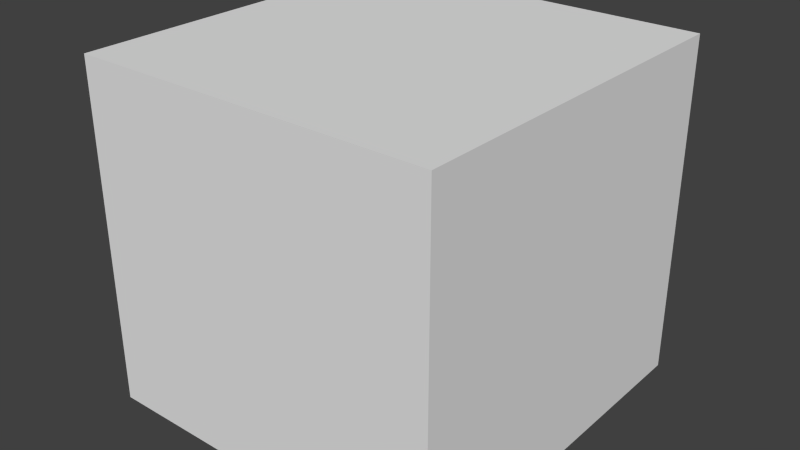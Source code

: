# Source: shape.blend  (saved by Blender 2.67.0; exported with 4.5.12 LTS)
import bpy
from mathutils import Matrix  # noqa: F401  (used for matrix-valued properties, if any)

bpy.ops.wm.read_factory_settings(use_empty=True)
scene = bpy.context.scene
scene.name = 'Scene'

# ---- collections
col_collection_1 = bpy.data.collections.new('Collection 1'); scene.collection.children.link(col_collection_1)

# ---- materials (node trees are filled in below, after node groups)
mat_shape_alux3d_bulldog_magazine_p1_mat1 = bpy.data.materials.new('shape_alux3d_bulldog_magazine_p1_mat1')
mat_shape_alux3d_bulldog_magazine_p1_mat1.alpha_threshold = 0.0
mat_shape_alux3d_bulldog_magazine_p1_mat1.use_transparent_shadow = False
mat_shape_alux3d_bulldog_magazine_p1_mat1.diffuse_color = (0.8, 0.0, 0.0, 1.0)
mat_shape_alux3d_bulldog_magazine_p1_mat1.roughness = 0.5
mat_shape_alux3d_bulldog_magazine_p1_mat1.specular_intensity = 0.0
mat_shape_alux3d_bulldog_magazine_p1_mat1.line_color = (0.0, 0.0, 0.0, 1.0)

# ---- material node trees

# ---- world
world_world = bpy.data.worlds.new('World'); scene.world = world_world
world_world.color = (0.05088, 0.05088, 0.05088)
world_world.use_sun_shadow = False
world_world.sun_shadow_jitter_overblur = 0.0
world_world.cycles.sampling_method = 'MANUAL'
world_world.cycles.sample_map_resolution = 256

# ---- meshes
me_cube_001 = bpy.data.meshes.new('Cube.001')
me_cube_001.from_pydata([(-0.1725, -0.1725, -0.1725), (-0.1725, 0.1725, -0.1725), (0.1725, 0.1725, -0.1725), (0.1725, -0.1725, -0.1725), (-0.1725, -0.1725, 0.1725), (-0.1725, 0.1725, 0.1725), (0.1725, 0.1725, 0.1725), (0.1725, -0.1725, 0.1725)], [], [(4, 5, 1, 0), (5, 6, 2, 1), (6, 7, 3, 2), (7, 4, 0, 3), (0, 1, 2, 3), (7, 6, 5, 4)])
me_cube_001.use_remesh_preserve_volume = False
me_cube_001.use_remesh_preserve_attributes = False
me_cube_001.use_mirror_vertex_groups = False
me_cube_001.update()
me_sphere_001 = bpy.data.meshes.new('Sphere.001')
me_sphere_001.from_pydata([(-0.1171, 0.0, 0.1171), (-0.1656, 0.0, -7.238e-09), (-0.1171, 0.0, -0.1171), (1.139e-07, 0.0, -0.1656), (-0.0828, 0.0828, 0.1171), (-0.1171, 0.1171, -9.87e-09), (-0.0828, 0.0828, -0.1171), (1.259e-07, 0.1171, 0.1171), (1.279e-07, 0.1656, -9.87e-09), (1.259e-07, 0.1171, -0.1171), (0.0828, 0.0828, 0.1171), (0.1171, 0.1171, -9.87e-09), (0.0828, 0.0828, -0.1171), (0.1171, -2.238e-08, 0.1171), (0.1656, -2.792e-08, -9.87e-09), (0.1171, -2.238e-08, -0.1171), (0.0828, -0.0828, 0.1171), (0.1171, -0.1171, -9.87e-09), (0.0828, -0.0828, -0.1171), (8.458e-08, -0.1171, 0.1171), (7.207e-08, -0.1656, -9.87e-09), (8.458e-08, -0.1171, -0.1171), (1.037e-07, -1.024e-08, 0.1656), (-0.0828, -0.0828, 0.1171), (-0.1171, -0.1171, -9.87e-09), (-0.0828, -0.0828, -0.1171)], [], [(1, 0, 4, 5), (2, 1, 5, 6), (6, 5, 8, 9), (5, 4, 7, 8), (8, 7, 10, 11), (9, 8, 11, 12), (11, 10, 13, 14), (12, 11, 14, 15), (14, 13, 16, 17), (15, 14, 17, 18), (17, 16, 19, 20), (18, 17, 20, 21), (21, 20, 24, 25), (20, 19, 23, 24), (3, 2, 6), (0, 22, 4), (3, 6, 9), (4, 22, 7), (3, 9, 12), (7, 22, 10), (3, 12, 15), (10, 22, 13), (3, 15, 18), (13, 22, 16), (3, 18, 21), (16, 22, 19), (3, 21, 25), (19, 22, 23), (3, 25, 2), (23, 22, 0), (24, 23, 0, 1), (25, 24, 1, 2)])
me_sphere_001.materials.append(mat_shape_alux3d_bulldog_magazine_p1_mat1)
me_sphere_001.use_remesh_preserve_volume = False
me_sphere_001.use_remesh_preserve_attributes = False
me_sphere_001.use_mirror_vertex_groups = False
me_sphere_001.update()
me_cube = bpy.data.meshes.new('Cube')
me_cube.from_pydata([(-0.2153, -0.2291, -0.2012), (-0.2153, 0.2152, -0.2012), (0.2172, 0.2152, -0.2012), (0.2172, -0.2291, -0.2012), (-0.2153, -0.2291, 0.208), (-0.2153, 0.2152, 0.208), (0.2172, 0.2152, 0.208), (0.2172, -0.2291, 0.208)], [], [(4, 5, 1, 0), (5, 6, 2, 1), (6, 7, 3, 2), (7, 4, 0, 3), (0, 1, 2, 3), (7, 6, 5, 4)])
me_cube.use_remesh_preserve_volume = False
me_cube.use_remesh_preserve_attributes = False
me_cube.use_mirror_vertex_groups = False
me_cube.update()

# ---- objects
ob_collision_1 = bpy.data.objects.new('Collision-1', me_cube_001)
ob_sphere = bpy.data.objects.new('Sphere', me_sphere_001)
ob_bounds = bpy.data.objects.new('bounds', me_cube)

# ---- transforms, parenting, visibility, modifiers, constraints
ob_collision_1.location = (-5.076e-09, 0.0, 0.0)
ob_collision_1.display_type = 'WIRE'
ob_collision_1.lineart.crease_threshold = 0.0
ob_sphere.location = (-5.076e-09, 0.0, 0.0)
ob_sphere.lineart.crease_threshold = 0.0
ob_bounds.location = (-5.076e-09, 0.0, 0.0)
ob_bounds.display_type = 'WIRE'
ob_bounds.lineart.crease_threshold = 0.0

# ---- collection membership
col_collection_1.objects.link(ob_collision_1)
col_collection_1.objects.link(ob_sphere)
col_collection_1.objects.link(ob_bounds)

# ---- scene / render settings (as saved in the file)
scene.frame_start = 1; scene.frame_end = 250; scene.frame_set(1)
scene.render.engine = 'BLENDER_EEVEE_NEXT'
scene.render.image_settings.color_mode = 'RGB'
scene.render.image_settings.compression = 90
scene.render.resolution_percentage = 50
scene.render.dither_intensity = 0.0
scene.render.bake_margin = 2
scene.render.bake_bias = 0.0
scene.cycles.use_denoising = False
scene.cycles.samples = 10
scene.cycles.sampling_pattern = 'TABULATED_SOBOL'
scene.cycles.light_sampling_threshold = 0.0
scene.cycles.use_adaptive_sampling = False
scene.cycles.use_light_tree = False
scene.cycles.blur_glossy = 0.0
scene.cycles.volume_bounces = 1
scene.cycles.pixel_filter_type = 'GAUSSIAN'
scene.cycles.sample_clamp_indirect = 0.0
scene.view_settings.view_transform = 'Standard'
bpy.context.view_layer.update()

# ---- added for rendering (the .blend has no active camera and no usable light): camera, sun
cam_auto = bpy.data.cameras.new('AutoCamera')
cam_auto.lens = 50.0
cam_auto.sensor_width = 36.0
cam_auto.clip_end = 1000.0
ob_auto_camera = bpy.data.objects.new('AutoCamera', cam_auto)
scene.collection.objects.link(ob_auto_camera)
ob_auto_camera.location = (0.688344, -0.831837, 0.553292)
ob_auto_camera.rotation_euler = (1.09748, -7.21219e-08, 0.694738)
scene.camera = ob_auto_camera
light_auto_sun = bpy.data.lights.new('AutoSun', 'SUN')
light_auto_sun.energy = 3.0
light_auto_sun.angle = 0.0523599
ob_auto_sun = bpy.data.objects.new('AutoSun', light_auto_sun)
scene.collection.objects.link(ob_auto_sun)
ob_auto_sun.rotation_euler = (0.872665, 0.174533, 0.523599)
bpy.context.view_layer.update()
